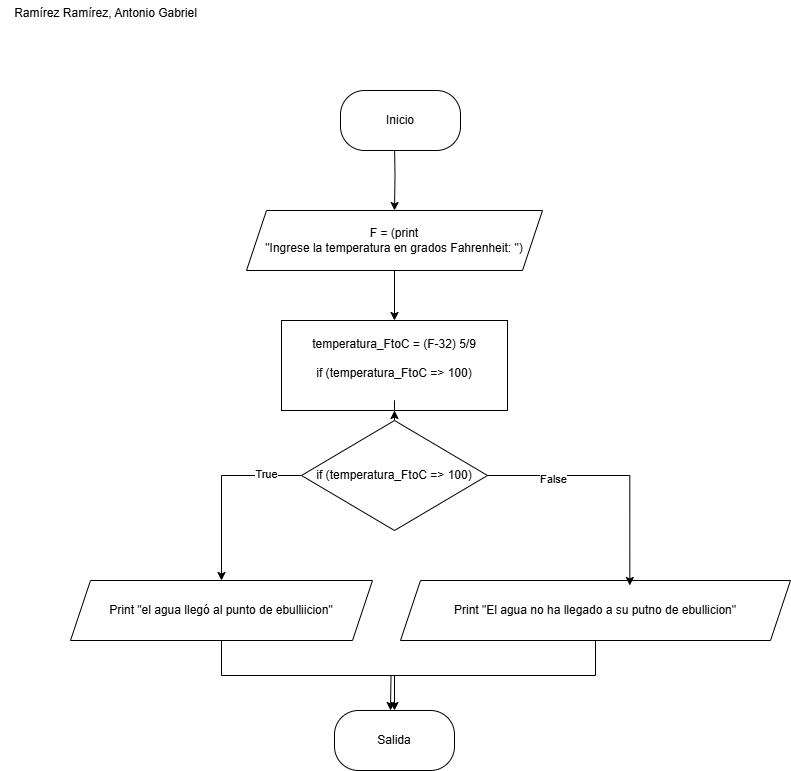

The diagram above was exported from draw.io. Its source (the exported page's mxGraphModel, read from the mxfile embedded in the PNG):
<mxGraphModel dx="1426" dy="789" grid="1" gridSize="10" guides="1" tooltips="1" connect="1" arrows="1" fold="1" page="1" pageScale="1" pageWidth="827" pageHeight="1169" math="0" shadow="0">
  <root>
    <mxCell id="0" />
    <mxCell id="1" parent="0" />
    <mxCell id="L6ibwcZqbPdTsbd80rwH-10" value="" style="edgeStyle=orthogonalEdgeStyle;rounded=0;orthogonalLoop=1;jettySize=auto;html=1;" edge="1" parent="1" target="L6ibwcZqbPdTsbd80rwH-3">
      <mxGeometry relative="1" as="geometry">
        <mxPoint x="414" y="150" as="sourcePoint" />
      </mxGeometry>
    </mxCell>
    <mxCell id="L6ibwcZqbPdTsbd80rwH-11" value="" style="edgeStyle=orthogonalEdgeStyle;rounded=0;orthogonalLoop=1;jettySize=auto;html=1;" edge="1" parent="1" source="L6ibwcZqbPdTsbd80rwH-3" target="L6ibwcZqbPdTsbd80rwH-4">
      <mxGeometry relative="1" as="geometry" />
    </mxCell>
    <mxCell id="L6ibwcZqbPdTsbd80rwH-3" value="&lt;div&gt;F = (print&lt;/div&gt;&quot;Ingrese la temperatura en grados Fahrenheit: &quot;)" style="shape=parallelogram;perimeter=parallelogramPerimeter;whiteSpace=wrap;html=1;fixedSize=1;" vertex="1" parent="1">
      <mxGeometry x="266" y="220" width="296" height="60" as="geometry" />
    </mxCell>
    <mxCell id="L6ibwcZqbPdTsbd80rwH-4" value="&lt;div&gt;&lt;br&gt;&lt;/div&gt;&lt;div&gt;temperatura_FtoC =&lt;span style=&quot;background-color: transparent; color: light-dark(rgb(0, 0, 0), rgb(255, 255, 255));&quot;&gt;&amp;nbsp;(F-32) 5/9&lt;/span&gt;&lt;/div&gt;&lt;div&gt;&lt;br&gt;&lt;/div&gt;&lt;div&gt;if (&lt;span style=&quot;background-color: transparent; color: light-dark(rgb(0, 0, 0), rgb(255, 255, 255));&quot;&gt;temperatura_FtoC =&amp;gt; 100)&lt;/span&gt;&lt;/div&gt;&lt;br&gt;&lt;div&gt;&lt;br&gt;&lt;/div&gt;" style="rounded=0;whiteSpace=wrap;html=1;" vertex="1" parent="1">
      <mxGeometry x="301" y="330" width="226" height="90" as="geometry" />
    </mxCell>
    <mxCell id="L6ibwcZqbPdTsbd80rwH-22" style="edgeStyle=orthogonalEdgeStyle;rounded=0;orthogonalLoop=1;jettySize=auto;html=1;entryX=0.5;entryY=1;entryDx=0;entryDy=0;" edge="1" parent="1" source="L6ibwcZqbPdTsbd80rwH-5" target="L6ibwcZqbPdTsbd80rwH-4">
      <mxGeometry relative="1" as="geometry" />
    </mxCell>
    <mxCell id="L6ibwcZqbPdTsbd80rwH-23" style="edgeStyle=orthogonalEdgeStyle;rounded=0;orthogonalLoop=1;jettySize=auto;html=1;exitX=0;exitY=0.5;exitDx=0;exitDy=0;entryX=0.5;entryY=0;entryDx=0;entryDy=0;" edge="1" parent="1" source="L6ibwcZqbPdTsbd80rwH-5" target="L6ibwcZqbPdTsbd80rwH-7">
      <mxGeometry relative="1" as="geometry" />
    </mxCell>
    <mxCell id="L6ibwcZqbPdTsbd80rwH-25" value="True" style="edgeLabel;html=1;align=center;verticalAlign=middle;resizable=0;points=[];" vertex="1" connectable="0" parent="L6ibwcZqbPdTsbd80rwH-23">
      <mxGeometry x="-0.6087" y="-2" relative="1" as="geometry">
        <mxPoint as="offset" />
      </mxGeometry>
    </mxCell>
    <mxCell id="L6ibwcZqbPdTsbd80rwH-5" value="&lt;div&gt;&lt;br&gt;&lt;/div&gt;if (&lt;span style=&quot;color: light-dark(rgb(0, 0, 0), rgb(255, 255, 255)); background-color: transparent;&quot;&gt;temperatura_FtoC =&amp;gt; 100)&lt;/span&gt;&lt;div&gt;&lt;span style=&quot;color: light-dark(rgb(0, 0, 0), rgb(255, 255, 255)); background-color: transparent;&quot;&gt;&lt;br&gt;&lt;/span&gt;&lt;/div&gt;" style="rhombus;whiteSpace=wrap;html=1;" vertex="1" parent="1">
      <mxGeometry x="321" y="430" width="186" height="110" as="geometry" />
    </mxCell>
    <mxCell id="L6ibwcZqbPdTsbd80rwH-20" style="edgeStyle=orthogonalEdgeStyle;rounded=0;orthogonalLoop=1;jettySize=auto;html=1;exitX=0.5;exitY=1;exitDx=0;exitDy=0;entryX=0.5;entryY=0;entryDx=0;entryDy=0;" edge="1" parent="1" source="L6ibwcZqbPdTsbd80rwH-7" target="L6ibwcZqbPdTsbd80rwH-14">
      <mxGeometry relative="1" as="geometry" />
    </mxCell>
    <mxCell id="L6ibwcZqbPdTsbd80rwH-7" value="&lt;div&gt;Print &quot;el agua llegó al punto de ebulliicion&quot;&lt;/div&gt;" style="shape=parallelogram;perimeter=parallelogramPerimeter;whiteSpace=wrap;html=1;fixedSize=1;" vertex="1" parent="1">
      <mxGeometry x="90" y="590" width="302" height="60" as="geometry" />
    </mxCell>
    <mxCell id="L6ibwcZqbPdTsbd80rwH-21" style="edgeStyle=orthogonalEdgeStyle;rounded=0;orthogonalLoop=1;jettySize=auto;html=1;exitX=0.5;exitY=1;exitDx=0;exitDy=0;" edge="1" parent="1" source="L6ibwcZqbPdTsbd80rwH-8">
      <mxGeometry relative="1" as="geometry">
        <mxPoint x="410" y="720" as="targetPoint" />
      </mxGeometry>
    </mxCell>
    <mxCell id="L6ibwcZqbPdTsbd80rwH-8" value="&lt;div&gt;Print &quot;El agua no ha llegado a su putno de ebullicion&quot;&lt;/div&gt;" style="shape=parallelogram;perimeter=parallelogramPerimeter;whiteSpace=wrap;html=1;fixedSize=1;" vertex="1" parent="1">
      <mxGeometry x="420" y="590" width="390" height="60" as="geometry" />
    </mxCell>
    <mxCell id="L6ibwcZqbPdTsbd80rwH-14" value="Salida" style="rounded=1;whiteSpace=wrap;html=1;arcSize=40;" vertex="1" parent="1">
      <mxGeometry x="354" y="720" width="120" height="60" as="geometry" />
    </mxCell>
    <mxCell id="L6ibwcZqbPdTsbd80rwH-15" value="Inicio" style="rounded=1;whiteSpace=wrap;html=1;arcSize=40;" vertex="1" parent="1">
      <mxGeometry x="360" y="100" width="120" height="60" as="geometry" />
    </mxCell>
    <mxCell id="L6ibwcZqbPdTsbd80rwH-24" style="edgeStyle=orthogonalEdgeStyle;rounded=0;orthogonalLoop=1;jettySize=auto;html=1;exitX=1;exitY=0.5;exitDx=0;exitDy=0;entryX=0.588;entryY=0.083;entryDx=0;entryDy=0;entryPerimeter=0;" edge="1" parent="1" source="L6ibwcZqbPdTsbd80rwH-5" target="L6ibwcZqbPdTsbd80rwH-8">
      <mxGeometry relative="1" as="geometry" />
    </mxCell>
    <mxCell id="L6ibwcZqbPdTsbd80rwH-26" value="False" style="edgeLabel;html=1;align=center;verticalAlign=middle;resizable=0;points=[];" vertex="1" connectable="0" parent="L6ibwcZqbPdTsbd80rwH-24">
      <mxGeometry x="-0.4883" y="-3" relative="1" as="geometry">
        <mxPoint as="offset" />
      </mxGeometry>
    </mxCell>
    <mxCell id="L6ibwcZqbPdTsbd80rwH-28" value="Ramírez Ramírez, Antonio Gabriel&lt;div&gt;&lt;br&gt;&lt;/div&gt;" style="text;html=1;align=center;verticalAlign=middle;resizable=0;points=[];autosize=1;strokeColor=none;fillColor=none;" vertex="1" parent="1">
      <mxGeometry x="20" y="10" width="210" height="40" as="geometry" />
    </mxCell>
  </root>
</mxGraphModel>